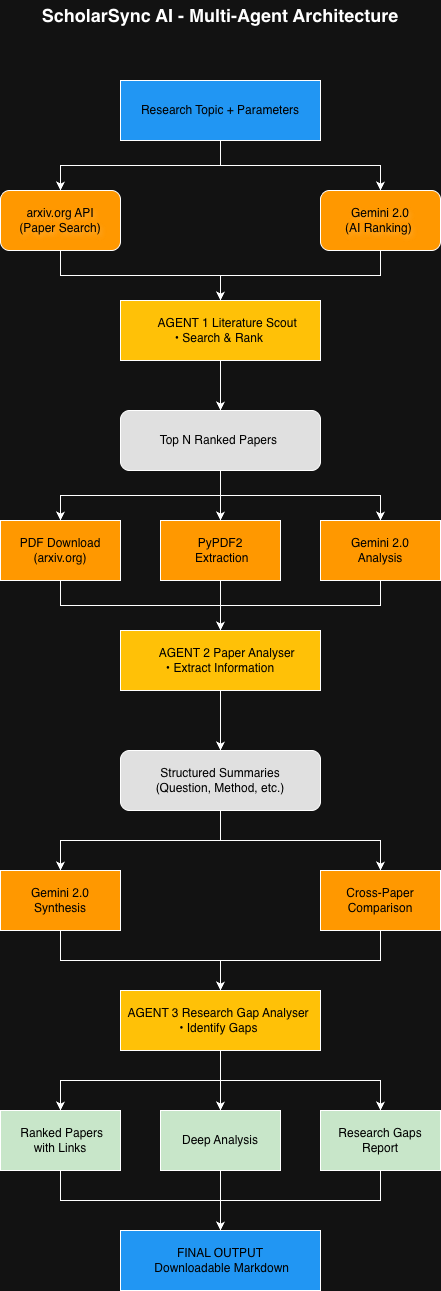

The diagram above was exported from draw.io. Its source (the exported page's mxGraphModel, read from the mxfile embedded in the PNG):
<mxGraphModel dx="1627" dy="1252" grid="1" gridSize="10" guides="1" tooltips="1" connect="1" arrows="1" fold="1" page="1" pageScale="1" pageWidth="827" pageHeight="1169" math="0" shadow="0">
  <root>
    <mxCell id="0" />
    <mxCell id="1" parent="0" />
    <mxCell id="HLxUN89iE-qbAWkWfxCb-21" style="edgeStyle=orthogonalEdgeStyle;rounded=0;orthogonalLoop=1;jettySize=auto;html=1;entryX=0.5;entryY=0;entryDx=0;entryDy=0;" edge="1" parent="1" source="HLxUN89iE-qbAWkWfxCb-2" target="HLxUN89iE-qbAWkWfxCb-3">
      <mxGeometry relative="1" as="geometry">
        <Array as="points">
          <mxPoint x="420" y="215" />
          <mxPoint x="260" y="215" />
        </Array>
      </mxGeometry>
    </mxCell>
    <mxCell id="HLxUN89iE-qbAWkWfxCb-22" style="edgeStyle=orthogonalEdgeStyle;rounded=0;orthogonalLoop=1;jettySize=auto;html=1;" edge="1" parent="1" source="HLxUN89iE-qbAWkWfxCb-2" target="HLxUN89iE-qbAWkWfxCb-4">
      <mxGeometry relative="1" as="geometry" />
    </mxCell>
    <mxCell id="HLxUN89iE-qbAWkWfxCb-2" value="Research Topic + Parameters" style="rounded=0;whiteSpace=wrap;html=1;gradientColor=none;fillColor=light-dark(#FFFFFF,#2196F3);fontColor=light-dark(#000000,#000000);" vertex="1" parent="1">
      <mxGeometry x="320" y="130" width="200" height="60" as="geometry" />
    </mxCell>
    <mxCell id="HLxUN89iE-qbAWkWfxCb-23" style="edgeStyle=orthogonalEdgeStyle;rounded=0;orthogonalLoop=1;jettySize=auto;html=1;entryX=0.5;entryY=0;entryDx=0;entryDy=0;" edge="1" parent="1" source="HLxUN89iE-qbAWkWfxCb-3" target="HLxUN89iE-qbAWkWfxCb-6">
      <mxGeometry relative="1" as="geometry" />
    </mxCell>
    <mxCell id="HLxUN89iE-qbAWkWfxCb-3" value="arxiv.org API&lt;div&gt;(Paper Search)&lt;/div&gt;" style="rounded=1;whiteSpace=wrap;html=1;textShadow=1;fontColor=light-dark(#000000,#000000);fillColor=light-dark(#FFFFFF,#FF9800);" vertex="1" parent="1">
      <mxGeometry x="200" y="240" width="120" height="60" as="geometry" />
    </mxCell>
    <mxCell id="HLxUN89iE-qbAWkWfxCb-24" style="edgeStyle=orthogonalEdgeStyle;rounded=0;orthogonalLoop=1;jettySize=auto;html=1;entryX=0.5;entryY=0;entryDx=0;entryDy=0;" edge="1" parent="1" source="HLxUN89iE-qbAWkWfxCb-4" target="HLxUN89iE-qbAWkWfxCb-6">
      <mxGeometry relative="1" as="geometry" />
    </mxCell>
    <mxCell id="HLxUN89iE-qbAWkWfxCb-4" value="Gemini 2.0&lt;br&gt;&lt;div&gt;&lt;span style=&quot;background-color: transparent;&quot;&gt;(AI Ranking)&lt;/span&gt;&amp;nbsp;&lt;/div&gt;" style="rounded=1;whiteSpace=wrap;html=1;fillColor=light-dark(#FFFFFF,#FF9800);textShadow=1;fontColor=light-dark(#000000,#000000);" vertex="1" parent="1">
      <mxGeometry x="520" y="240" width="120" height="60" as="geometry" />
    </mxCell>
    <mxCell id="HLxUN89iE-qbAWkWfxCb-25" value="" style="edgeStyle=orthogonalEdgeStyle;rounded=0;orthogonalLoop=1;jettySize=auto;html=1;" edge="1" parent="1" source="HLxUN89iE-qbAWkWfxCb-6" target="HLxUN89iE-qbAWkWfxCb-7">
      <mxGeometry relative="1" as="geometry" />
    </mxCell>
    <mxCell id="HLxUN89iE-qbAWkWfxCb-6" value="&amp;nbsp; &amp;nbsp; &amp;nbsp; &amp;nbsp;AGENT 1 Literature Scout&amp;nbsp;&amp;nbsp;&amp;nbsp;&lt;br&gt;&lt;div&gt;&lt;span style=&quot;&quot;&gt;&amp;nbsp; &amp;nbsp; &amp;nbsp;• Search &amp;amp; Rank&lt;/span&gt;&amp;nbsp; &amp;nbsp; &amp;nbsp;&amp;nbsp;&lt;/div&gt;" style="rounded=0;html=1;labelBorderColor=none;fontColor=light-dark(#000000,#000000);labelBackgroundColor=none;fillColor=light-dark(#FFFFFF,#FFC107);" vertex="1" parent="1">
      <mxGeometry x="320" y="350" width="200" height="60" as="geometry" />
    </mxCell>
    <mxCell id="HLxUN89iE-qbAWkWfxCb-26" style="edgeStyle=orthogonalEdgeStyle;rounded=0;orthogonalLoop=1;jettySize=auto;html=1;entryX=0.5;entryY=0;entryDx=0;entryDy=0;" edge="1" parent="1" source="HLxUN89iE-qbAWkWfxCb-7" target="HLxUN89iE-qbAWkWfxCb-9">
      <mxGeometry relative="1" as="geometry" />
    </mxCell>
    <mxCell id="HLxUN89iE-qbAWkWfxCb-27" style="edgeStyle=orthogonalEdgeStyle;rounded=0;orthogonalLoop=1;jettySize=auto;html=1;entryX=0.5;entryY=0;entryDx=0;entryDy=0;" edge="1" parent="1" source="HLxUN89iE-qbAWkWfxCb-7" target="HLxUN89iE-qbAWkWfxCb-10">
      <mxGeometry relative="1" as="geometry" />
    </mxCell>
    <mxCell id="HLxUN89iE-qbAWkWfxCb-28" style="edgeStyle=orthogonalEdgeStyle;rounded=0;orthogonalLoop=1;jettySize=auto;html=1;" edge="1" parent="1" source="HLxUN89iE-qbAWkWfxCb-7" target="HLxUN89iE-qbAWkWfxCb-11">
      <mxGeometry relative="1" as="geometry" />
    </mxCell>
    <mxCell id="HLxUN89iE-qbAWkWfxCb-7" value="&amp;nbsp;Top N Ranked Papers&amp;nbsp;&amp;nbsp;" style="rounded=1;whiteSpace=wrap;html=1;fillColor=light-dark(#FFFFFF,#E0E0E0);fontColor=light-dark(#000000,#000000);strokeColor=default;" vertex="1" parent="1">
      <mxGeometry x="320" y="460" width="200" height="60" as="geometry" />
    </mxCell>
    <mxCell id="HLxUN89iE-qbAWkWfxCb-29" style="edgeStyle=orthogonalEdgeStyle;rounded=0;orthogonalLoop=1;jettySize=auto;html=1;" edge="1" parent="1" source="HLxUN89iE-qbAWkWfxCb-9" target="HLxUN89iE-qbAWkWfxCb-12">
      <mxGeometry relative="1" as="geometry" />
    </mxCell>
    <mxCell id="HLxUN89iE-qbAWkWfxCb-9" value="PDF Download&lt;div&gt;(arxiv.org)&lt;/div&gt;" style="rounded=0;whiteSpace=wrap;html=1;fillColor=light-dark(#FFFFFF,#FF9800);fontColor=light-dark(#000000,#000000);" vertex="1" parent="1">
      <mxGeometry x="200" y="570" width="120" height="60" as="geometry" />
    </mxCell>
    <mxCell id="HLxUN89iE-qbAWkWfxCb-30" style="edgeStyle=orthogonalEdgeStyle;rounded=0;orthogonalLoop=1;jettySize=auto;html=1;" edge="1" parent="1" source="HLxUN89iE-qbAWkWfxCb-10">
      <mxGeometry relative="1" as="geometry">
        <mxPoint x="420" y="680" as="targetPoint" />
      </mxGeometry>
    </mxCell>
    <mxCell id="HLxUN89iE-qbAWkWfxCb-10" value="PyPDF2&lt;br&gt;&lt;div&gt;&lt;span style=&quot;background-color: transparent;&quot;&gt;&amp;nbsp; Extraction&lt;/span&gt;&amp;nbsp;&lt;/div&gt;" style="rounded=0;whiteSpace=wrap;html=1;fillColor=light-dark(#FFFFFF,#FF9800);fontColor=light-dark(#000000,#000000);" vertex="1" parent="1">
      <mxGeometry x="360" y="570" width="120" height="60" as="geometry" />
    </mxCell>
    <mxCell id="HLxUN89iE-qbAWkWfxCb-31" style="edgeStyle=orthogonalEdgeStyle;rounded=0;orthogonalLoop=1;jettySize=auto;html=1;entryX=0.5;entryY=0;entryDx=0;entryDy=0;" edge="1" parent="1" source="HLxUN89iE-qbAWkWfxCb-11" target="HLxUN89iE-qbAWkWfxCb-12">
      <mxGeometry relative="1" as="geometry" />
    </mxCell>
    <mxCell id="HLxUN89iE-qbAWkWfxCb-11" value="Gemini 2.0&lt;br&gt;&lt;div&gt;&lt;span style=&quot;background-color: transparent;&quot;&gt;&amp;nbsp;Analysis&lt;/span&gt;&lt;span style=&quot;background-color: transparent;&quot;&gt;&amp;nbsp;&lt;/span&gt;&lt;/div&gt;" style="rounded=0;whiteSpace=wrap;html=1;fillColor=light-dark(#FFFFFF,#FF9800);fontColor=light-dark(#000000,#000000);" vertex="1" parent="1">
      <mxGeometry x="520" y="570" width="120" height="60" as="geometry" />
    </mxCell>
    <mxCell id="HLxUN89iE-qbAWkWfxCb-32" style="edgeStyle=orthogonalEdgeStyle;rounded=0;orthogonalLoop=1;jettySize=auto;html=1;entryX=0.5;entryY=0;entryDx=0;entryDy=0;" edge="1" parent="1" source="HLxUN89iE-qbAWkWfxCb-12" target="HLxUN89iE-qbAWkWfxCb-13">
      <mxGeometry relative="1" as="geometry" />
    </mxCell>
    <mxCell id="HLxUN89iE-qbAWkWfxCb-12" value="&amp;nbsp; &amp;nbsp; &amp;nbsp; &amp;nbsp;AGENT 2 Paper Analyser&amp;nbsp; &amp;nbsp;&lt;br&gt;&lt;div&gt;&lt;span style=&quot;background-color: transparent;&quot;&gt;&amp;nbsp; &amp;nbsp; &amp;nbsp; •&amp;nbsp;&lt;/span&gt;Extract Information&amp;nbsp; &amp;nbsp; &amp;nbsp;&amp;nbsp;&lt;/div&gt;" style="rounded=0;whiteSpace=wrap;html=1;textShadow=0;fontColor=light-dark(#000000,#000000);fillColor=light-dark(#FFFFFF,#FFC107);strokeColor=default;" vertex="1" parent="1">
      <mxGeometry x="320" y="680" width="200" height="60" as="geometry" />
    </mxCell>
    <mxCell id="HLxUN89iE-qbAWkWfxCb-33" style="edgeStyle=orthogonalEdgeStyle;rounded=0;orthogonalLoop=1;jettySize=auto;html=1;" edge="1" parent="1" source="HLxUN89iE-qbAWkWfxCb-13" target="HLxUN89iE-qbAWkWfxCb-14">
      <mxGeometry relative="1" as="geometry" />
    </mxCell>
    <mxCell id="HLxUN89iE-qbAWkWfxCb-34" style="edgeStyle=orthogonalEdgeStyle;rounded=0;orthogonalLoop=1;jettySize=auto;html=1;" edge="1" parent="1" source="HLxUN89iE-qbAWkWfxCb-13" target="HLxUN89iE-qbAWkWfxCb-15">
      <mxGeometry relative="1" as="geometry" />
    </mxCell>
    <mxCell id="HLxUN89iE-qbAWkWfxCb-13" value="Structured Summaries&lt;div&gt;(Question, Method, etc.)&lt;/div&gt;" style="rounded=1;whiteSpace=wrap;html=1;fillColor=light-dark(#FFFFFF,#E0E0E0);fontColor=light-dark(#000000,#000000);" vertex="1" parent="1">
      <mxGeometry x="320" y="800" width="200" height="60" as="geometry" />
    </mxCell>
    <mxCell id="HLxUN89iE-qbAWkWfxCb-35" style="edgeStyle=orthogonalEdgeStyle;rounded=0;orthogonalLoop=1;jettySize=auto;html=1;" edge="1" parent="1" source="HLxUN89iE-qbAWkWfxCb-14" target="HLxUN89iE-qbAWkWfxCb-16">
      <mxGeometry relative="1" as="geometry" />
    </mxCell>
    <mxCell id="HLxUN89iE-qbAWkWfxCb-14" value="Gemini 2.0&lt;div&gt;Synthesis&lt;/div&gt;" style="rounded=0;whiteSpace=wrap;html=1;strokeColor=default;fillColor=light-dark(#FFFFFF,#FF9800);fontColor=light-dark(#000000,#000000);" vertex="1" parent="1">
      <mxGeometry x="200" y="920" width="120" height="60" as="geometry" />
    </mxCell>
    <mxCell id="HLxUN89iE-qbAWkWfxCb-36" style="edgeStyle=orthogonalEdgeStyle;rounded=0;orthogonalLoop=1;jettySize=auto;html=1;entryX=0.5;entryY=0;entryDx=0;entryDy=0;" edge="1" parent="1" source="HLxUN89iE-qbAWkWfxCb-15" target="HLxUN89iE-qbAWkWfxCb-16">
      <mxGeometry relative="1" as="geometry" />
    </mxCell>
    <mxCell id="HLxUN89iE-qbAWkWfxCb-15" value="Cross-Paper&lt;div&gt;Comparison&lt;/div&gt;" style="rounded=0;whiteSpace=wrap;html=1;fillColor=light-dark(#FFFFFF,#FF9800);fontColor=light-dark(#000000,#000000);" vertex="1" parent="1">
      <mxGeometry x="520" y="920" width="120" height="60" as="geometry" />
    </mxCell>
    <mxCell id="HLxUN89iE-qbAWkWfxCb-37" value="" style="edgeStyle=orthogonalEdgeStyle;rounded=0;orthogonalLoop=1;jettySize=auto;html=1;" edge="1" parent="1" source="HLxUN89iE-qbAWkWfxCb-16" target="HLxUN89iE-qbAWkWfxCb-18">
      <mxGeometry relative="1" as="geometry" />
    </mxCell>
    <mxCell id="HLxUN89iE-qbAWkWfxCb-38" style="edgeStyle=orthogonalEdgeStyle;rounded=0;orthogonalLoop=1;jettySize=auto;html=1;entryX=0.5;entryY=0;entryDx=0;entryDy=0;" edge="1" parent="1" source="HLxUN89iE-qbAWkWfxCb-16" target="HLxUN89iE-qbAWkWfxCb-17">
      <mxGeometry relative="1" as="geometry" />
    </mxCell>
    <mxCell id="HLxUN89iE-qbAWkWfxCb-39" style="edgeStyle=orthogonalEdgeStyle;rounded=0;orthogonalLoop=1;jettySize=auto;html=1;" edge="1" parent="1" source="HLxUN89iE-qbAWkWfxCb-16" target="HLxUN89iE-qbAWkWfxCb-19">
      <mxGeometry relative="1" as="geometry" />
    </mxCell>
    <mxCell id="HLxUN89iE-qbAWkWfxCb-16" value="&amp;nbsp; AGENT 3 Research Gap Analyser&amp;nbsp;&amp;nbsp;&amp;nbsp;&lt;br&gt;&lt;div&gt;&lt;span style=&quot;background-color: transparent;&quot;&gt;&amp;nbsp; &amp;nbsp; &amp;nbsp; •&amp;nbsp;&lt;/span&gt;Identify Gaps&amp;nbsp;&amp;nbsp; &amp;nbsp; &amp;nbsp;&amp;nbsp;&lt;/div&gt;" style="rounded=0;whiteSpace=wrap;html=1;fillColor=light-dark(#FFFFFF,#FFC107);fontColor=light-dark(#000000,#000000);" vertex="1" parent="1">
      <mxGeometry x="320" y="1040" width="200" height="60" as="geometry" />
    </mxCell>
    <mxCell id="HLxUN89iE-qbAWkWfxCb-40" style="edgeStyle=orthogonalEdgeStyle;rounded=0;orthogonalLoop=1;jettySize=auto;html=1;" edge="1" parent="1" source="HLxUN89iE-qbAWkWfxCb-17" target="HLxUN89iE-qbAWkWfxCb-20">
      <mxGeometry relative="1" as="geometry" />
    </mxCell>
    <mxCell id="HLxUN89iE-qbAWkWfxCb-17" value="&amp;nbsp;Ranked Papers&lt;div&gt;with Links&lt;/div&gt;" style="rounded=0;whiteSpace=wrap;html=1;fillColor=light-dark(#FFFFFF,#C8E6C9);fontColor=light-dark(#000000,#000000);" vertex="1" parent="1">
      <mxGeometry x="200" y="1160" width="120" height="60" as="geometry" />
    </mxCell>
    <mxCell id="HLxUN89iE-qbAWkWfxCb-41" style="edgeStyle=orthogonalEdgeStyle;rounded=0;orthogonalLoop=1;jettySize=auto;html=1;" edge="1" parent="1" source="HLxUN89iE-qbAWkWfxCb-18">
      <mxGeometry relative="1" as="geometry">
        <mxPoint x="420" y="1280" as="targetPoint" />
      </mxGeometry>
    </mxCell>
    <mxCell id="HLxUN89iE-qbAWkWfxCb-18" value="Deep Analysis" style="rounded=0;whiteSpace=wrap;html=1;fillColor=light-dark(#FFFFFF,#C8E6C9);fontColor=light-dark(#000000,#000000);" vertex="1" parent="1">
      <mxGeometry x="360" y="1160" width="120" height="60" as="geometry" />
    </mxCell>
    <mxCell id="HLxUN89iE-qbAWkWfxCb-42" style="edgeStyle=orthogonalEdgeStyle;rounded=0;orthogonalLoop=1;jettySize=auto;html=1;entryX=0.5;entryY=0;entryDx=0;entryDy=0;" edge="1" parent="1" source="HLxUN89iE-qbAWkWfxCb-19" target="HLxUN89iE-qbAWkWfxCb-20">
      <mxGeometry relative="1" as="geometry" />
    </mxCell>
    <mxCell id="HLxUN89iE-qbAWkWfxCb-19" value="Research Gaps Report" style="rounded=0;whiteSpace=wrap;html=1;fillColor=light-dark(#FFFFFF,#C8E6C9);fontColor=light-dark(#000000,#000000);" vertex="1" parent="1">
      <mxGeometry x="520" y="1160" width="120" height="60" as="geometry" />
    </mxCell>
    <mxCell id="HLxUN89iE-qbAWkWfxCb-20" value="FINAL OUTPUT&lt;div&gt;&amp;nbsp;Downloadable Markdown&lt;/div&gt;" style="rounded=0;whiteSpace=wrap;html=1;fillColor=light-dark(#FFFFFF,#2196F3);fontColor=light-dark(#000000,#000000);" vertex="1" parent="1">
      <mxGeometry x="320" y="1280" width="200" height="60" as="geometry" />
    </mxCell>
    <mxCell id="HLxUN89iE-qbAWkWfxCb-43" value="ScholarSync AI - Multi-Agent Architecture" style="text;html=1;whiteSpace=wrap;strokeColor=none;fillColor=none;align=center;verticalAlign=middle;rounded=0;fontStyle=1;textShadow=0;labelBorderColor=none;labelBackgroundColor=none;fontSize=18;" vertex="1" parent="1">
      <mxGeometry x="205" y="50" width="430" height="30" as="geometry" />
    </mxCell>
  </root>
</mxGraphModel>